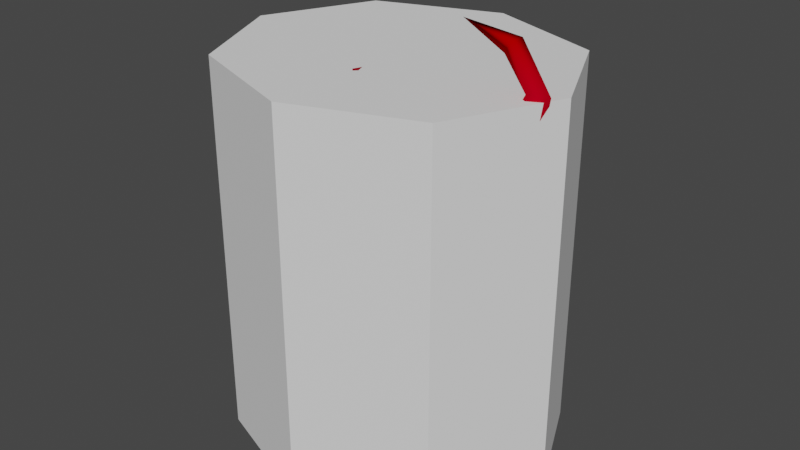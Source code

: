 # Source: ArmosKnight.blend  (saved by Blender 2.81.16; exported with 4.5.12 LTS)
import bpy
from mathutils import Matrix  # noqa: F401  (used for matrix-valued properties, if any)

bpy.ops.wm.read_factory_settings(use_empty=True)
scene = bpy.context.scene
scene.name = 'Scene'

# ---- collections
col_armosknight = bpy.data.collections.new('ArmosKnight'); scene.collection.children.link(col_armosknight)

# ---- images (referenced by path relative to the original .blend; pixels are not part of the script)
import os
ASSET_DIR = os.environ.get("B2B_ASSET_DIR", "")  # directory of the original .blend (textures are referenced by path, not embedded)
HERE = os.path.dirname(os.path.abspath(__file__))  # packed textures are extracted next to this script under _unpacked/

def load_image(name, relpath, width, height, colorspace="sRGB"):
    """Load a texture the original file referenced (path relative to the .blend, or extracted next to this script)."""
    p = next((c for c in (os.path.join(HERE, relpath), os.path.join(ASSET_DIR, relpath)) if relpath and os.path.exists(c)), "")
    if p:
        img = bpy.data.images.load(p, check_existing=True)
        img.name = name
    else:  # same state as the original file: an image datablock whose file is absent (Cycles renders it pink)
        img = bpy.data.images.new(name, width, height)
        img.source = "FILE"
        img.filepath = "//" + (relpath or name)
    img.colorspace_settings.name = colorspace
    return img
img_body_png = load_image('body.png', 'body.png', 1024, 1024, 'sRGB')
img_piece_png = load_image('piece.png', 'piece.png', 1024, 1024, 'sRGB')
img_eye_png = load_image('eye.png', 'eye.png', 1024, 1024, 'sRGB')
img_rust_png = load_image('rust.png', 'rust.png', 1024, 1024, 'sRGB')

# ---- materials (node trees are filled in below, after node groups)
mat_body = bpy.data.materials.new('Body')
mat_body.use_backface_culling = True
mat_spikes = bpy.data.materials.new('Spikes')
mat_spikes.use_backface_culling = True
mat_eye = bpy.data.materials.new('Eye')
mat_eye.surface_render_method = 'BLENDED'
mat_eye.blend_method = 'BLEND'
mat_eye.use_backface_culling = True
mat_rust = bpy.data.materials.new('Rust')
mat_rust.use_backface_culling = True

# ---- node groups
ng_vertexcolor = bpy.data.node_groups.new('VertexColor', 'ShaderNodeTree')
_s = ng_vertexcolor.interface.new_socket(name='Shader', in_out='OUTPUT', socket_type='NodeSocketShader')
_s = ng_vertexcolor.interface.new_socket(name='Base Color', in_out='INPUT', socket_type='NodeSocketColor')
_s.default_value = (0.8, 0.8, 0.8, 1.0)
_s = ng_vertexcolor.interface.new_socket(name='Value', in_out='INPUT', socket_type='NodeSocketFloat')
_s.default_value = 0.5
_s.min_value = -1e+04
_s.max_value = 1e+04
_s = ng_vertexcolor.interface.new_socket(name='Color1', in_out='INPUT', socket_type='NodeSocketColor')
_s.default_value = (0.5, 0.5, 0.5, 1.0)
_N = ng_vertexcolor.nodes; _L = ng_vertexcolor.links
n0 = _N.new('ShaderNodeBsdfPrincipled'); n0.name = 'Principled BSDF'; n0.location = (-895, -10)
n0.distribution = 'GGX'
n0.subsurface_method = 'BURLEY'
n0.inputs[3].default_value = 1.45
n0.inputs[27].default_value = (0.0, 0.0, 0.0, 1.0)
n0.inputs[28].default_value = 1.0
n1 = _N.new('ShaderNodeMixShader'); n1.name = 'Mix Shader'; n1.location = (695, -10)
n2 = _N.new('ShaderNodeBsdfTransparent'); n2.name = 'Transparent BSDF'; n2.location = (455, 30)
n3 = _N.new('ShaderNodeMath'); n3.name = 'Math'; n3.location = (195, -30)
n3.operation = 'MULTIPLY'
n4 = _N.new('ShaderNodeBsdfDiffuse'); n4.name = 'Diffuse BSDF'; n4.location = (455, -90)
n5 = _N.new('ShaderNodeMix'); n5.name = 'Mix'; n5.location = (195, 150)
n5.data_type = 'RGBA'
n5.blend_type = 'MULTIPLY'
n5.inputs[0].default_value = 1.0
n6 = _N.new('ShaderNodeVertexColor'); n6.name = 'Vertex Color'; n6.location = (-65, -150)
n6.layer_name = 'Col'
n7 = _N.new('NodeGroupInput'); n7.name = 'Group Input'; n7.location = (-1095, 0)
n8 = _N.new('NodeGroupOutput'); n8.name = 'Group Output'; n8.location = (1085, 0)
_L.new(n7.outputs[0], n0.inputs[0])
_L.new(n7.outputs[1], n3.inputs[1])
_L.new(n7.outputs[2], n5.inputs[6])
_L.new(n2.outputs[0], n1.inputs[1])
_L.new(n4.outputs[0], n1.inputs[2])
_L.new(n3.outputs[0], n1.inputs[0])
_L.new(n5.outputs[2], n4.inputs[0])
_L.new(n6.outputs[0], n5.inputs[7])
_L.new(n6.outputs[1], n3.inputs[0])
_L.new(n1.outputs[0], n8.inputs[0])
n8.is_active_output = True

# ---- material node trees
mat_body.use_nodes = True; mat_body.node_tree.nodes.clear()
_N = mat_body.node_tree.nodes; _L = mat_body.node_tree.links
n0 = _N.new('NodeFrame'); n0.name = 'TFrame'; n0.location = (1236, 547)
n0.label = 'Texture'
n0.width = 300
n1 = _N.new('NodeFrame'); n1.name = 'MFrame'; n1.location = (1650, 563)
n1.label = 'Material'
n1.width = 200
n2 = _N.new('ShaderNodeOutputMaterial'); n2.name = 'Material Output'; n2.location = (1886, 557)
n2.target = 'CYCLES'
n3 = _N.new('ShaderNodeTexImage'); n3.name = 'Image Texture'; n3.location = (30, -30)
n3.image = img_body_png
n4 = _N.new('ShaderNodeGroup'); n4.name = 'VCGroup'; n4.location = (30, -30)
n4.label = 'VC'
n4.node_tree = ng_vertexcolor
n5 = _N.new('ShaderNodeOutputMaterial'); n5.name = 'Material Output.001'; n5.location = (0, 0)
n5.target = 'EEVEE'
n6 = _N.new('ShaderNodeMixShader'); n6.name = 'Mix Shader'; n6.location = (0, 0)
n6.label = 'Disable Shadow'
n6.hide = True
n7 = _N.new('ShaderNodeLightPath'); n7.name = 'Light Path'; n7.location = (0, 0)
n7.hide = True
n8 = _N.new('ShaderNodeBsdfTransparent'); n8.name = 'Transparent BSDF'; n8.location = (0, 0)
n8.hide = True
n3.parent = n0
n4.parent = n1
_L.new(n3.outputs[0], n4.inputs[2])
_L.new(n3.outputs[1], n4.inputs[1])
_L.new(n4.outputs[0], n2.inputs[0])
_L.new(n3.outputs[0], n4.inputs[0])
_L.new(n4.outputs[0], n6.inputs[1])
_L.new(n6.outputs[0], n5.inputs[0])
_L.new(n7.outputs[1], n6.inputs[0])
_L.new(n8.outputs[0], n6.inputs[2])
n2.is_active_output = True
mat_spikes.use_nodes = True; mat_spikes.node_tree.nodes.clear()
_N = mat_spikes.node_tree.nodes; _L = mat_spikes.node_tree.links
n0 = _N.new('NodeFrame'); n0.name = 'TFrame'; n0.location = (1236, 547)
n0.label = 'Texture'
n0.width = 300
n1 = _N.new('NodeFrame'); n1.name = 'MFrame'; n1.location = (1650, 563)
n1.label = 'Material'
n1.width = 200
n2 = _N.new('ShaderNodeOutputMaterial'); n2.name = 'Material Output'; n2.location = (1886, 557)
n2.target = 'CYCLES'
n3 = _N.new('ShaderNodeTexImage'); n3.name = 'Image Texture'; n3.location = (30, -30)
n3.image = img_piece_png
n4 = _N.new('ShaderNodeGroup'); n4.name = 'VCGroup'; n4.location = (30, -30)
n4.label = 'VC'
n4.node_tree = ng_vertexcolor
n5 = _N.new('ShaderNodeOutputMaterial'); n5.name = 'Material Output.001'; n5.location = (0, 0)
n5.target = 'EEVEE'
n6 = _N.new('ShaderNodeMixShader'); n6.name = 'Mix Shader'; n6.location = (0, 0)
n6.label = 'Disable Shadow'
n6.hide = True
n7 = _N.new('ShaderNodeLightPath'); n7.name = 'Light Path'; n7.location = (0, 0)
n7.hide = True
n8 = _N.new('ShaderNodeBsdfTransparent'); n8.name = 'Transparent BSDF'; n8.location = (0, 0)
n8.hide = True
n3.parent = n0
n4.parent = n1
_L.new(n3.outputs[0], n4.inputs[2])
_L.new(n3.outputs[1], n4.inputs[1])
_L.new(n4.outputs[0], n2.inputs[0])
_L.new(n3.outputs[0], n4.inputs[0])
_L.new(n4.outputs[0], n6.inputs[1])
_L.new(n6.outputs[0], n5.inputs[0])
_L.new(n7.outputs[1], n6.inputs[0])
_L.new(n8.outputs[0], n6.inputs[2])
n2.is_active_output = True
mat_eye.use_nodes = True; mat_eye.node_tree.nodes.clear()
_N = mat_eye.node_tree.nodes; _L = mat_eye.node_tree.links
n0 = _N.new('NodeFrame'); n0.name = 'TFrame'; n0.location = (1236, 547)
n0.label = 'Texture'
n0.width = 300
n1 = _N.new('NodeFrame'); n1.name = 'MFrame'; n1.location = (1650, 563)
n1.label = 'Material'
n1.width = 200
n2 = _N.new('ShaderNodeOutputMaterial'); n2.name = 'Material Output'; n2.location = (1886, 557)
n2.target = 'CYCLES'
n3 = _N.new('ShaderNodeGroup'); n3.name = 'VCGroup'; n3.location = (30, -30)
n3.label = 'VC'
n3.node_tree = ng_vertexcolor
n4 = _N.new('ShaderNodeTexImage'); n4.name = 'Image Texture'; n4.location = (30, -30)
n4.image = img_eye_png
n4.extension = 'CLIP'
n5 = _N.new('ShaderNodeOutputMaterial'); n5.name = 'Material Output.001'; n5.location = (0, 0)
n5.target = 'EEVEE'
n6 = _N.new('ShaderNodeMixShader'); n6.name = 'Mix Shader'; n6.location = (0, 0)
n6.label = 'Disable Shadow'
n6.hide = True
n7 = _N.new('ShaderNodeLightPath'); n7.name = 'Light Path'; n7.location = (0, 0)
n7.hide = True
n8 = _N.new('ShaderNodeBsdfTransparent'); n8.name = 'Transparent BSDF'; n8.location = (0, 0)
n8.hide = True
n3.parent = n1
n4.parent = n0
_L.new(n4.outputs[0], n3.inputs[2])
_L.new(n4.outputs[1], n3.inputs[1])
_L.new(n3.outputs[0], n2.inputs[0])
_L.new(n4.outputs[0], n3.inputs[0])
_L.new(n3.outputs[0], n6.inputs[1])
_L.new(n6.outputs[0], n5.inputs[0])
_L.new(n7.outputs[1], n6.inputs[0])
_L.new(n8.outputs[0], n6.inputs[2])
n2.is_active_output = True
mat_rust.use_nodes = True; mat_rust.node_tree.nodes.clear()
_N = mat_rust.node_tree.nodes; _L = mat_rust.node_tree.links
n0 = _N.new('NodeFrame'); n0.name = 'TFrame'; n0.location = (1236, 547)
n0.label = 'Texture'
n0.width = 300
n1 = _N.new('NodeFrame'); n1.name = 'MFrame'; n1.location = (1650, 563)
n1.label = 'Material'
n1.width = 200
n2 = _N.new('ShaderNodeOutputMaterial'); n2.name = 'Material Output'; n2.location = (1886, 557)
n2.target = 'CYCLES'
n3 = _N.new('ShaderNodeTexImage'); n3.name = 'Image Texture'; n3.location = (30, -30)
n3.image = img_rust_png
n4 = _N.new('ShaderNodeGroup'); n4.name = 'VCGroup'; n4.location = (30, -30)
n4.label = 'VC'
n4.node_tree = ng_vertexcolor
n5 = _N.new('ShaderNodeOutputMaterial'); n5.name = 'Material Output.001'; n5.location = (0, 0)
n5.target = 'EEVEE'
n6 = _N.new('ShaderNodeMixShader'); n6.name = 'Mix Shader'; n6.location = (0, 0)
n6.label = 'Disable Shadow'
n6.hide = True
n7 = _N.new('ShaderNodeLightPath'); n7.name = 'Light Path'; n7.location = (0, 0)
n7.hide = True
n8 = _N.new('ShaderNodeBsdfTransparent'); n8.name = 'Transparent BSDF'; n8.location = (0, 0)
n8.hide = True
n3.parent = n0
n4.parent = n1
_L.new(n3.outputs[0], n4.inputs[2])
_L.new(n3.outputs[1], n4.inputs[1])
_L.new(n4.outputs[0], n2.inputs[0])
_L.new(n3.outputs[0], n4.inputs[0])
_L.new(n4.outputs[0], n6.inputs[1])
_L.new(n6.outputs[0], n5.inputs[0])
_L.new(n7.outputs[1], n6.inputs[0])
_L.new(n8.outputs[0], n6.inputs[2])
n2.is_active_output = True

# ---- world
world_world = bpy.data.worlds.new('World'); scene.world = world_world
world_world.use_nodes = True; world_world.node_tree.nodes.clear()
_N = world_world.node_tree.nodes; _L = world_world.node_tree.links
n0 = _N.new('ShaderNodeOutputWorld'); n0.name = 'World Output'; n0.location = (300, 300)
n1 = _N.new('ShaderNodeBackground'); n1.name = 'Background'; n1.location = (10, 300)
n1.inputs[0].default_value = (0.05088, 0.05088, 0.05088, 1.0)
_L.new(n1.outputs[0], n0.inputs[0])
n0.is_active_output = True
world_world.color = (0.05088, 0.05088, 0.05088)
world_world.use_sun_shadow = False
world_world.sun_shadow_jitter_overblur = 0.0

# ---- meshes
me_circle = bpy.data.meshes.new('Circle')
me_circle.from_pydata([(0.0, -50.37, 0.0), (50.33, -13.8, 0.0), (31.11, 45.37, 0.0), (0.0, -56.26, 12.89), (55.94, -15.62, 12.89), (34.57, 50.14, 12.89), (0.0, -36.65, 25.56), (37.29, -9.561, 25.56), (23.04, 34.27, 25.56), (0.0, -36.65, 42.09), (37.29, -9.561, 42.09), (23.04, 34.27, 42.09), (0.0, -55.33, 53.59), (55.05, -15.33, 53.59), (34.02, 39.24, 54.46), (52.64, -14.55, 86.77), (31.12, 41.28, 90.32), (0.0, 45.37, 0.0), (0.0, 50.14, 12.89), (0.0, 34.27, 25.56), (0.0, 34.27, 42.09), (0.0, 53.45, 93.79), (65.39, -14.55, 144.9), (45.29, 33.18, 186.0), (47.14, -57.1, 166.5), (0.0, 45.17, 189.4), (65.39, -14.55, 188.3), (45.29, 26.16, 135.0), (47.49, -4.71, 213.9), (39.86, -25.28, 218.0), (48.52, -48.41, 207.2), (48.52, -59.64, 195.8), (46.82, -61.51, 132.4), (58.26, -40.81, 191.6), (53.41, -34.17, 175.6), (16.16, -25.15, 90.83), (33.01, -56.74, 89.07), (39.91, -59.13, 110.7), (-50.33, -13.8, 0.0), (-31.11, 45.37, 0.0), (-55.94, -15.62, 12.89), (-34.57, 50.14, 12.89), (-37.29, -9.561, 25.56), (-23.04, 34.27, 25.56), (-37.29, -9.561, 42.09), (-23.04, 34.27, 42.09), (-55.05, -15.33, 53.59), (-34.02, 39.24, 54.46), (0.0, -53.16, 88.03), (-52.64, -14.55, 86.77), (-31.12, 41.28, 90.32), (0.0, 49.38, 53.59), (-65.39, -14.55, 144.9), (-45.29, 33.18, 186.0), (-47.14, -57.1, 166.5), (-65.39, -14.55, 188.3), (0.0, 45.48, 137.2), (-45.29, 26.16, 135.0), (-47.49, -4.71, 213.9), (0.0, 5.778, 226.6), (-39.86, -25.28, 218.0), (0.0, -35.07, 231.5), (-48.52, -48.41, 207.2), (0.0, -61.72, 218.4), (-48.52, -59.64, 195.8), (0.0, -74.49, 206.6), (-46.82, -61.51, 132.4), (0.0, -74.73, 166.7), (-58.26, -40.81, 191.6), (-53.41, -34.17, 175.6), (-16.16, -25.15, 90.83), (0.0, -24.73, 90.52), (0.0, -15.34, 104.6), (0.0, -61.54, 134.5), (-33.01, -56.74, 89.07), (-39.91, -59.13, 110.7), (-23.81, 28.69, 29.21), (-52.59, 74.63, 33.83), (-23.81, 28.69, 38.44), (-16.87, 33.87, 38.44), (-16.87, 33.87, 29.21), (31.54, -12.32, 29.21), (31.54, -12.32, 38.44), (34.52, -4.192, 38.44), (34.52, -4.192, 29.21), (-4.329, -30.28, 29.21), (-4.329, -30.28, 38.44), (4.329, -30.28, 38.44), (0.0, -84.01, 33.83), (4.329, -30.28, 29.21), (-34.52, -4.192, 29.21), (-34.52, -4.192, 38.44), (-31.54, -12.32, 38.44), (-83.75, -26.68, 33.83), (-31.54, -12.32, 29.21), (23.81, 28.69, 29.21), (23.81, 28.69, 38.44), (16.87, 33.87, 38.44), (52.59, 74.63, 33.83), (16.87, 33.87, 29.21), (56.99, -15.05, 30.84), (57.03, -14.67, 34.26), (56.45, -17.83, 36.66), (55.86, -19.12, 33.02), (-10.55, -75.84, 201.1), (-14.67, -77.14, 187.1), (-10.55, -76.2, 173.0), (-32.7, -66.53, 215.7), (-48.54, -66.53, 187.2), (-31.89, -66.53, 156.5), (0.0, -76.96, 201.1), (0.0, -78.73, 187.1), (0.0, -77.33, 173.0), (9.537e-07, -66.53, 225.5), (10.55, -75.84, 201.1), (14.67, -77.14, 187.1), (10.55, -76.2, 173.0), (9.537e-07, -66.53, 142.9), (32.7, -66.53, 215.7), (48.54, -66.53, 187.2), (31.89, -66.53, 156.5), (-54.35, -28.01, 172.2), (-89.73, -21.1, 200.4), (-54.35, 4.216, 172.2), (-89.73, -2.685, 200.4), (-44.34, -28.01, 202.9), (-75.08, -11.89, 211.6), (-44.34, 4.216, 202.9), (-98.08, -11.89, 226.6), (-89.75, -16.07, 227.1), (-89.75, -7.721, 227.1), (54.35, -28.01, 172.2), (89.73, -21.1, 200.4), (54.35, 4.216, 172.2), (89.73, -2.685, 200.4), (44.34, -28.01, 202.9), (75.08, -11.89, 211.6), (44.34, 4.216, 202.9), (99.81, -11.89, 233.2), (89.17, -17.23, 233.9), (89.17, -6.562, 233.9), (79.32, -16.97, 256.8), (79.32, -6.819, 256.8), (72.98, -11.89, 248.9), (48.64, -11.89, 261.7), (33.01, -56.74, 89.07), (20.04, -68.04, 93.97), (39.91, -59.13, 110.7), (31.65, -70.93, 110.9), (32.96, -69.97, 128.0), (46.82, -61.51, 132.4), (0.0, -53.16, 88.03), (0.0, -61.54, 134.5), (-33.01, -56.74, 89.07), (0.0, -65.3, 93.31), (0.0, -70.25, 111.4), (-20.04, -68.04, 93.97), (-39.91, -59.13, 110.7), (-31.65, -70.93, 110.9), (0.0, -69.99, 129.4), (-32.96, -69.97, 128.0), (-46.82, -61.51, 132.4)], [], [(2, 1, 17), (0, 4, 3), (2, 4, 1), (8, 18, 19), (7, 3, 4), (12, 10, 13), (10, 8, 11), (9, 7, 10), (16, 51, 21), (51, 11, 20), (14, 10, 11), (0, 17, 1), (15, 14, 16), (48, 12, 36), (36, 13, 15), (11, 19, 20), (4, 8, 7), (15, 32, 37), (27, 26, 22), (56, 23, 27), (15, 27, 22), (16, 56, 27), (12, 9, 10), (10, 7, 8), (9, 6, 7), (16, 14, 51), (51, 14, 11), (14, 13, 10), (15, 13, 14), (36, 12, 13), (11, 8, 19), (32, 34, 24), (23, 59, 28), (23, 28, 26), (59, 29, 28), (29, 63, 30), (63, 31, 30), (31, 67, 24), (24, 33, 31), (24, 34, 33), (29, 30, 28), (30, 33, 28), (34, 22, 26), (24, 73, 32), (31, 33, 30), (33, 26, 28), (33, 34, 26), (48, 35, 71), (71, 35, 72), (37, 35, 36), (35, 32, 72), (15, 22, 32), (27, 23, 26), (56, 25, 23), (15, 16, 27), (16, 21, 56), (32, 22, 34), (23, 25, 59), (59, 61, 29), (29, 61, 63), (63, 65, 31), (31, 65, 67), (24, 67, 73), (48, 36, 35), (72, 32, 73), (18, 2, 17), (37, 36, 15), (0, 1, 4), (2, 5, 4), (8, 5, 18), (7, 6, 3), (4, 5, 8), (37, 32, 35), (18, 5, 2), (39, 17, 38), (0, 3, 40), (39, 38, 40), (43, 19, 18), (42, 40, 3), (12, 46, 44), (44, 45, 43), (9, 44, 42), (50, 21, 51), (51, 20, 45), (47, 45, 44), (0, 38, 17), (49, 50, 47), (48, 74, 12), (74, 49, 46), (45, 20, 19), (40, 42, 43), (49, 75, 66), (57, 52, 55), (56, 57, 53), (49, 52, 57), (50, 57, 56), (12, 44, 9), (44, 43, 42), (9, 42, 6), (50, 51, 47), (51, 45, 47), (47, 44, 46), (49, 47, 46), (74, 46, 12), (45, 19, 43), (66, 54, 69), (53, 58, 59), (53, 55, 58), (59, 58, 60), (60, 62, 63), (63, 62, 64), (64, 54, 67), (54, 64, 68), (54, 68, 69), (60, 58, 62), (62, 58, 68), (69, 55, 52), (54, 66, 73), (64, 62, 68), (68, 58, 55), (68, 55, 69), (48, 71, 70), (71, 72, 70), (75, 74, 70), (70, 72, 66), (49, 66, 52), (57, 55, 53), (56, 53, 25), (49, 57, 50), (50, 56, 21), (66, 69, 52), (53, 59, 25), (59, 60, 61), (60, 63, 61), (63, 64, 65), (64, 67, 65), (54, 73, 67), (48, 70, 74), (72, 73, 66), (18, 17, 39), (75, 49, 74), (0, 40, 38), (39, 40, 41), (43, 18, 41), (42, 3, 6), (40, 43, 41), (75, 70, 66), (18, 39, 41), (77, 78, 79), (77, 79, 80), (77, 80, 76), (77, 76, 78), (101, 102, 103, 100), (88, 86, 85), (88, 89, 87), (88, 85, 89), (88, 87, 86), (93, 91, 90), (93, 94, 92), (93, 90, 94), (93, 92, 91), (98, 96, 95), (98, 99, 97), (98, 95, 99), (98, 97, 96), (101, 100, 84, 83), (102, 101, 83, 82), (100, 103, 81, 84), (103, 102, 82, 81), (112, 111, 105, 106), (110, 113, 104), (117, 112, 106), (111, 110, 104, 105), (105, 104, 107, 108), (106, 105, 108, 109), (104, 113, 107), (117, 106, 109), (112, 116, 115, 111), (110, 114, 113), (117, 116, 112), (111, 115, 114, 110), (115, 119, 118, 114), (116, 120, 119, 115), (114, 118, 113), (117, 120, 116), (122, 123, 121), (123, 126, 127), (127, 126, 125), (126, 121, 125), (126, 130, 129), (124, 122, 128), (122, 129, 128), (124, 130, 126), (128, 129, 130), (122, 124, 123), (123, 124, 126), (126, 122, 121), (122, 126, 129), (124, 128, 130), (132, 131, 133), (133, 137, 136), (137, 135, 136), (136, 135, 131), (136, 139, 140), (139, 138, 141), (134, 138, 132), (132, 138, 139), (134, 136, 140), (143, 144, 142), (140, 143, 142), (139, 143, 140), (138, 142, 141), (142, 144, 141), (141, 144, 143), (132, 133, 134), (133, 136, 134), (136, 131, 132), (139, 141, 143), (132, 139, 136), (134, 140, 138), (140, 142, 138), (149, 147, 150), (152, 149, 150), (155, 146, 148), (148, 145, 147), (159, 148, 149), (154, 151, 146), (151, 145, 146), (149, 148, 147), (152, 159, 149), (155, 154, 146), (148, 146, 145), (159, 155, 148), (151, 147, 145), (147, 152, 150), (151, 152, 147), (160, 161, 157), (152, 161, 160), (155, 158, 156), (158, 157, 153), (159, 160, 158), (154, 156, 151), (151, 156, 153), (160, 157, 158), (152, 160, 159), (155, 156, 154), (158, 153, 156), (159, 158, 155), (151, 153, 157), (157, 161, 152), (151, 157, 152)])
me_circle.polygons.foreach_set('use_smooth', [1, 1, 1, 1, 1, 1, 1, 1, 1, 1, 1, 1, 1, 1, 1, 1, 1, 1, 1, 1, 1, 1, 1, 1, 1, 1, 1, 1, 1, 1, 1, 1, 1, 1, 1, 1, 1, 1, 1, 1, 1, 1, 1, 1, 1, 1, 1, 1, 1, 1, 1, 1, 1, 1, 1, 1, 1, 1, 1, 1, 1, 1, 1, 1, 1, 1, 1, 1, 1, 1, 1, 1, 1, 1, 1, 1, 1, 1, 1, 1, 1, 1, 1, 1, 1, 1, 1, 1, 1, 1, 1, 1, 1, 1, 1, 1, 1, 1, 1, 1, 1, 1, 1, 1, 1, 1, 1, 1, 1, 1, 1, 1, 1, 1, 1, 1, 1, 1, 1, 1, 1, 1, 1, 1, 1, 1, 1, 1, 1, 1, 1, 1, 1, 1, 1, 1, 1, 1, 1, 1, 1, 1, 1, 1, 1, 1, 1, 1, 1, 1, 1, 1, 1, 1, 1, 1, 1, 1, 1, 1, 1, 1, 1, 1, 1, 1, 1, 1, 1, 0, 0, 0, 0, 0, 0, 0, 0, 0, 0, 0, 0, 0, 0, 0, 0, 1, 1, 1, 1, 1, 1, 1, 1, 1, 1, 1, 1, 1, 1, 1, 1, 1, 1, 1, 1, 1, 1, 1, 1, 1, 1, 1, 1, 1, 1, 1, 1, 1, 1, 1, 1, 1, 1, 1, 1, 1, 1, 1, 1, 1, 1, 1, 1, 1, 1, 1, 1, 1, 1, 1, 1, 1, 1, 1, 1, 1, 1, 1, 1, 1, 1])
me_circle.polygons.foreach_set('material_index', [0, 0, 0, 0, 0, 0, 0, 0, 0, 0, 0, 0, 0, 0, 0, 0, 0, 0, 0, 0, 0, 0, 0, 0, 0, 0, 0, 0, 0, 0, 0, 0, 0, 0, 0, 0, 0, 0, 0, 0, 0, 0, 0, 0, 0, 0, 0, 0, 0, 0, 0, 0, 0, 0, 0, 0, 0, 0, 0, 0, 0, 0, 0, 0, 0, 0, 0, 0, 0, 0, 0, 0, 0, 0, 0, 0, 0, 0, 0, 0, 0, 0, 0, 0, 0, 0, 0, 0, 0, 0, 0, 0, 0, 0, 0, 0, 0, 0, 0, 0, 0, 0, 0, 0, 0, 0, 0, 0, 0, 0, 0, 0, 0, 0, 0, 0, 0, 0, 0, 0, 0, 0, 0, 0, 0, 0, 0, 0, 0, 0, 0, 0, 0, 0, 0, 0, 0, 0, 0, 0, 0, 0, 0, 0, 0, 0, 0, 0, 1, 1, 1, 1, 1, 1, 1, 1, 1, 1, 1, 1, 1, 1, 1, 1, 1, 1, 1, 1, 1, 2, 2, 2, 2, 2, 2, 2, 2, 2, 2, 2, 2, 2, 2, 2, 2, 1, 1, 1, 1, 1, 1, 1, 1, 1, 1, 1, 1, 1, 1, 1, 1, 1, 1, 1, 1, 1, 1, 1, 1, 1, 1, 1, 1, 1, 1, 1, 1, 1, 1, 1, 1, 3, 3, 3, 3, 3, 3, 3, 3, 3, 3, 3, 3, 3, 3, 3, 3, 3, 3, 3, 3, 3, 3, 3, 3, 3, 3, 3, 3, 3, 3])
_uv = me_circle.uv_layers.new(name='UVMap')
_uv.uv.foreach_set('vector', [0.5485, 0.7133, 0.5157, 0.4587, 0.908, 0.8641, 1.998, 0.05925, 0.8273, -0.1239, 1.998, -0.1239, -0.3375, 0.05925, 0.8273, -0.1239, 0.8273, 0.05925, -0.3375, -0.3364, -1.054, -0.1239, -1.054, -0.3364, 0.8273, -0.3364, 1.998, -0.1239, 0.8273, -0.1239, 2.221, -0.3702, 2.16, 0.09471, 1.867, 0.07499, 0.1539, 0.991, 1.201, 0.8252, 1.201, 0.991, -0.494, 0.991, 0.1539, 0.8252, 0.1539, 0.991, 1.558, 0.5106, 2.187, 0.8914, 1.617, 0.9896, 2.187, 0.8914, 2.222, 0.4342, 2.429, 0.8059, 1.983, 0.4333, 2.16, 0.09471, 2.222, 0.4342, 0.908, 0.07944, 0.908, 0.8641, 0.5157, 0.4587, 1.437, 0.09608, 1.983, 0.4333, 1.558, 0.5106, 1.727, -0.5205, 2.221, -0.3702, 1.377, -0.283, 1.377, -0.283, 1.867, 0.07499, 1.437, 0.09608, 1.201, 0.991, 1.698, 0.8252, 1.698, 0.991, 0.8273, -0.1239, -0.3375, -0.3364, 0.8273, -0.3364, 1.437, 0.09608, 0.6672, -0.2063, 1.022, -0.2446, 0.856, 0.406, 0.1692, 0.2054, 0.6435, 0.1564, 0.8877, 1.009, 0.2137, 0.4704, 0.856, 0.406, 1.437, 0.09608, 0.856, 0.406, 0.6435, 0.1564, 1.558, 0.5106, 0.8877, 1.009, 0.856, 0.406, 2.221, -0.3702, 2.429, -0.236, 2.16, 0.09471, 0.1539, 0.991, 0.1539, 0.8252, 1.201, 0.8252, -0.494, 0.991, -0.494, 0.8252, 0.1539, 0.8252, 1.558, 0.5106, 1.983, 0.4333, 2.187, 0.8914, 2.187, 0.8914, 1.983, 0.4333, 2.222, 0.4342, 1.983, 0.4333, 1.867, 0.07499, 2.16, 0.09471, 1.437, 0.09608, 1.867, 0.07499, 1.983, 0.4333, 1.377, -0.283, 2.221, -0.3702, 1.867, 0.07499, 1.201, 0.991, 1.201, 0.8252, 1.698, 0.8252, 0.6672, -0.2063, 0.2285, 0.06589, 0.2188, -0.101, 0.2137, 0.4704, -0.641, 0.7186, -0.1205, 0.2957, 0.2137, 0.4704, -0.1205, 0.2957, 0.1692, 0.2054, -0.641, 0.7186, -0.273, 0.2028, -0.1205, 0.2957, -0.273, 0.2028, -0.9746, -0.04703, -0.1829, 0.06674, -0.9746, -0.04703, -0.1169, -0.01467, -0.1829, 0.06674, -0.1169, -0.01467, -0.2331, -0.3907, 0.2188, -0.101, 0.2188, -0.101, 0.02971, 0.07775, -0.1169, -0.01467, 0.2188, -0.101, 0.2285, 0.06589, 0.02971, 0.07775, -0.273, 0.2028, -0.1829, 0.06674, -0.1205, 0.2957, -0.1829, 0.06674, 0.02971, 0.07775, -0.1205, 0.2957, 0.2285, 0.06589, 0.6435, 0.1564, 0.1692, 0.2054, 0.2188, -0.101, 0.3461, -0.5265, 0.6672, -0.2063, -0.1169, -0.01467, 0.02971, 0.07775, -0.1829, 0.06674, 0.02971, 0.07775, 0.1692, 0.2054, -0.1205, 0.2957, 0.02971, 0.07775, 0.2285, 0.06589, 0.1692, 0.2054, -0.0189, 0.1004, 0.3243, 0.2072, 0.1688, 0.2728, 0.1688, 0.2728, 0.3243, 0.2072, 0.4489, 0.2661, 0.7072, 0.009887, 0.3243, 0.2072, 0.3956, -0.007582, 0.3243, 0.2072, 1.019, 0.02736, 0.4489, 0.2661, 1.437, 0.09608, 0.6435, 0.1564, 0.6672, -0.2063, 0.856, 0.406, 0.2137, 0.4704, 0.1692, 0.2054, 0.8877, 1.009, 0.01606, 0.9823, 0.2137, 0.4704, 1.437, 0.09608, 1.558, 0.5106, 0.856, 0.406, 1.558, 0.5106, 1.617, 0.9896, 0.8877, 1.009, 0.6672, -0.2063, 0.6435, 0.1564, 0.2285, 0.06589, 0.2137, 0.4704, 0.01606, 0.9823, -0.641, 0.7186, -0.641, 0.7186, -1.007, 0.1793, -0.273, 0.2028, -0.273, 0.2028, -1.007, 0.1793, -0.9746, -0.04703, -0.9746, -0.04703, -0.7006, -0.1493, -0.1169, -0.01467, -0.1169, -0.01467, -0.7006, -0.1493, -0.2331, -0.3907, 0.2188, -0.101, -0.2331, -0.3907, 0.3461, -0.5265, -0.0189, 0.1004, 0.3956, -0.007582, 0.3243, 0.2072, 0.4489, 0.2661, 1.019, 0.02736, 1.019, 0.3651, -1.054, -0.1239, -0.3375, 0.05925, -1.054, 0.05925, 1.022, -0.2446, 1.377, -0.283, 1.437, 0.09608, 1.998, 0.05925, 0.8273, 0.05925, 0.8273, -0.1239, -0.3375, 0.05925, -0.3375, -0.1239, 0.8273, -0.1239, -0.3375, -0.3364, -0.3375, -0.1239, -1.054, -0.1239, 0.8273, -0.3364, 1.998, -0.3364, 1.998, -0.1239, 0.8273, -0.1239, -0.3375, -0.1239, -0.3375, -0.3364, 0.7072, 0.009887, 1.019, 0.02736, 0.3243, 0.2072, -1.054, -0.1239, -0.3375, -0.1239, -0.3375, 0.05925, 0.5485, 0.7133, 0.908, 0.8641, 0.5157, 0.4587, 1.998, 0.05925, 1.998, -0.1239, 0.8273, -0.1239, -0.3375, 0.05925, 0.8273, 0.05925, 0.8273, -0.1239, -0.3375, -0.3364, -1.054, -0.3364, -1.054, -0.1239, 0.8273, -0.3364, 0.8273, -0.1239, 1.998, -0.1239, 2.221, -0.3702, 1.867, 0.07499, 2.16, 0.09471, 0.1539, 0.991, 1.201, 0.991, 1.201, 0.8252, -0.494, 0.991, 0.1539, 0.991, 0.1539, 0.8252, 1.558, 0.5106, 1.617, 0.9896, 2.187, 0.8914, 2.187, 0.8914, 2.429, 0.8059, 2.222, 0.4342, 1.983, 0.4333, 2.222, 0.4342, 2.16, 0.09471, 0.908, 0.07944, 0.5157, 0.4587, 0.908, 0.8641, 1.437, 0.09608, 1.558, 0.5106, 1.983, 0.4333, 1.727, -0.5205, 1.377, -0.283, 2.221, -0.3702, 1.377, -0.283, 1.437, 0.09608, 1.867, 0.07499, 1.201, 0.991, 1.698, 0.991, 1.698, 0.8252, 0.8273, -0.1239, 0.8273, -0.3364, -0.3375, -0.3364, 1.437, 0.09608, 1.022, -0.2446, 0.6672, -0.2063, 0.856, 0.406, 0.6435, 0.1564, 0.1692, 0.2054, 0.8877, 1.009, 0.856, 0.406, 0.2137, 0.4704, 1.437, 0.09608, 0.6435, 0.1564, 0.856, 0.406, 1.558, 0.5106, 0.856, 0.406, 0.8877, 1.009, 2.221, -0.3702, 2.16, 0.09471, 2.429, -0.236, 0.1539, 0.991, 1.201, 0.8252, 0.1539, 0.8252, -0.494, 0.991, 0.1539, 0.8252, -0.494, 0.8252, 1.558, 0.5106, 2.187, 0.8914, 1.983, 0.4333, 2.187, 0.8914, 2.222, 0.4342, 1.983, 0.4333, 1.983, 0.4333, 2.16, 0.09471, 1.867, 0.07499, 1.437, 0.09608, 1.983, 0.4333, 1.867, 0.07499, 1.377, -0.283, 1.867, 0.07499, 2.221, -0.3702, 1.201, 0.991, 1.698, 0.8252, 1.201, 0.8252, 0.6672, -0.2063, 0.2188, -0.101, 0.2285, 0.06589, 0.2137, 0.4704, -0.1205, 0.2957, -0.641, 0.7186, 0.2137, 0.4704, 0.1692, 0.2054, -0.1205, 0.2957, -0.641, 0.7186, -0.1205, 0.2957, -0.273, 0.2028, -0.273, 0.2028, -0.1829, 0.06674, -0.9746, -0.04703, -0.9746, -0.04703, -0.1829, 0.06674, -0.1169, -0.01467, -0.1169, -0.01467, 0.2188, -0.101, -0.2331, -0.3907, 0.2188, -0.101, -0.1169, -0.01467, 0.02971, 0.07775, 0.2188, -0.101, 0.02971, 0.07775, 0.2285, 0.06589, -0.273, 0.2028, -0.1205, 0.2957, -0.1829, 0.06674, -0.1829, 0.06674, -0.1205, 0.2957, 0.02971, 0.07775, 0.2285, 0.06589, 0.1692, 0.2054, 0.6435, 0.1564, 0.2188, -0.101, 0.6672, -0.2063, 0.3461, -0.5265, -0.1169, -0.01467, -0.1829, 0.06674, 0.02971, 0.07775, 0.02971, 0.07775, -0.1205, 0.2957, 0.1692, 0.2054, 0.02971, 0.07775, 0.1692, 0.2054, 0.2285, 0.06589, -0.0189, 0.1004, 0.1688, 0.2728, 0.3243, 0.2072, 0.1688, 0.2728, 0.4489, 0.2661, 0.3243, 0.2072, 0.7072, 0.009887, 0.3956, -0.007582, 0.3243, 0.2072, 0.3243, 0.2072, 0.4489, 0.2661, 1.019, 0.02736, 1.437, 0.09608, 0.6672, -0.2063, 0.6435, 0.1564, 0.856, 0.406, 0.1692, 0.2054, 0.2137, 0.4704, 0.8877, 1.009, 0.2137, 0.4704, 0.01606, 0.9823, 1.437, 0.09608, 0.856, 0.406, 1.558, 0.5106, 1.558, 0.5106, 0.8877, 1.009, 1.617, 0.9896, 0.6672, -0.2063, 0.2285, 0.06589, 0.6435, 0.1564, 0.2137, 0.4704, -0.641, 0.7186, 0.01606, 0.9823, -0.641, 0.7186, -0.273, 0.2028, -1.007, 0.1793, -0.273, 0.2028, -0.9746, -0.04703, -1.007, 0.1793, -0.9746, -0.04703, -0.1169, -0.01467, -0.7006, -0.1493, -0.1169, -0.01467, -0.2331, -0.3907, -0.7006, -0.1493, 0.2188, -0.101, 0.3461, -0.5265, -0.2331, -0.3907, -0.0189, 0.1004, 0.3243, 0.2072, 0.3956, -0.007582, 0.4489, 0.2661, 1.019, 0.3651, 1.019, 0.02736, -1.054, -0.1239, -1.054, 0.05925, -0.3375, 0.05925, 1.022, -0.2446, 1.437, 0.09608, 1.377, -0.283, 1.998, 0.05925, 0.8273, -0.1239, 0.8273, 0.05925, -0.3375, 0.05925, 0.8273, -0.1239, -0.3375, -0.1239, -0.3375, -0.3364, -1.054, -0.1239, -0.3375, -0.1239, 0.8273, -0.3364, 1.998, -0.1239, 1.998, -0.3364, 0.8273, -0.1239, -0.3375, -0.3364, -0.3375, -0.1239, 0.7072, 0.009887, 0.3243, 0.2072, 1.019, 0.02736, -1.054, -0.1239, -0.3375, 0.05925, -0.3375, -0.1239, 0.5, 0.2629, 1.026, 0.5128, -0.02557, 0.5128, 0.5, 0.2629, 1.026, 0.5128, -0.02557, 0.5128, 0.5, 0.2629, 1.026, 0.5128, -0.02557, 0.5128, 0.5, 0.2629, 1.026, 0.5128, -0.02557, 0.5128, 0.7628, 0.3878, 0.2372, 0.3878, 0.2372, 0.3878, 0.2372, 0.3878, 0.5, 0.2629, 1.026, 0.5128, -0.02557, 0.5128, 0.5, 0.2629, 1.026, 0.5128, -0.02557, 0.5128, 0.5, 0.2629, 1.026, 0.5128, -0.02557, 0.5128, 0.5, 0.2629, 1.026, 0.5128, -0.02557, 0.5128, 0.5, 0.2629, 1.026, 0.5128, -0.02557, 0.5128, 0.5, 0.2629, 1.026, 0.5128, -0.02557, 0.5128, 0.5, 0.2629, 1.026, 0.5128, -0.02557, 0.5128, 0.5, 0.2629, 1.026, 0.5128, -0.02557, 0.5128, 0.5, 0.2629, 1.026, 0.5128, -0.02557, 0.5128, 0.5, 0.2629, 1.026, 0.5128, -0.02557, 0.5128, 0.5, 0.2629, 1.026, 0.5128, -0.02557, 0.5128, 0.5, 0.2629, 1.026, 0.5128, -0.02557, 0.5128, 0.2372, 0.3878, 0.7628, 0.3878, 1.026, 0.5128, -0.02557, 0.5128, 0.2372, 0.3878, 0.7628, 0.3878, 1.026, 0.5128, -0.02557, 0.5128, 0.2372, 0.3878, 0.7628, 0.3878, 1.026, 0.5128, -0.02557, 0.5128, 0.2372, 0.3878, 0.7628, 0.3878, 1.026, 0.5128, -0.02557, 0.5128, 0.9492, 0.1901, 0.9492, 0.5069, 0.3704, 0.5049, 0.5548, 0.1886, 0.9492, 0.8197, 0.9492, 1.0, 0.5548, 0.8183, 0.9766, 0.0, 0.9492, 0.1901, 0.5548, 0.1886, 0.9492, 0.5069, 0.9492, 0.8197, 0.5548, 0.8183, 0.3704, 0.5049, 0.3704, 0.5049, 0.5548, 0.8183, 0.2929, 0.8536, 0.0, 0.5, 0.5548, 0.1886, 0.3704, 0.5049, 0.0, 0.5, 0.2929, 0.1464, 0.5548, 0.8183, 0.9492, 1.0, 0.2929, 0.8536, 0.9766, 0.0, 0.5548, 0.1886, 0.2929, 0.1464, 0.9492, 0.1901, 0.5548, 0.1886, 0.3704, 0.5049, 0.9492, 0.5069, 0.9492, 0.8197, 0.5548, 0.8183, 0.9492, 1.0, 0.9766, 0.0, 0.5548, 0.1886, 0.9492, 0.1901, 0.9492, 0.5069, 0.3704, 0.5049, 0.5548, 0.8183, 0.9492, 0.8197, 0.3704, 0.5049, 0.0, 0.5, 0.2929, 0.8536, 0.5548, 0.8183, 0.5548, 0.1886, 0.2929, 0.1464, 0.0, 0.5, 0.3704, 0.5049, 0.5548, 0.8183, 0.2929, 0.8536, 0.9492, 1.0, 0.9766, 0.0, 0.2929, 0.1464, 0.5548, 0.1886, 0.3334, 0.2555, 9e-05, -0.03315, 0.3334, -0.03315, 0.9999, -0.03315, 0.7043, 0.2555, 0.7942, -0.03315, 0.7942, -0.03315, 0.7043, 0.2555, 0.5678, -0.03315, 0.7043, 0.2555, 0.3334, -0.03315, 0.5678, -0.03315, 0.7043, 0.2555, 0.7043, 0.5235, 0.3334, 0.5235, 9e-05, 0.2555, 0.3334, 0.2555, 9e-05, 0.5235, 0.3334, 0.2555, 0.3334, 0.5235, 9e-05, 0.5235, 0.9999, 0.2555, 0.7043, 0.5235, 0.7043, 0.2555, 9e-05, 0.5235, 0.3334, 0.5235, 0.7043, 0.5235, 0.3334, 0.2555, 9e-05, 0.2555, 9e-05, -0.03315, 0.9999, -0.03315, 0.9999, 0.2555, 0.7043, 0.2555, 0.7043, 0.2555, 0.3334, 0.2555, 0.3334, -0.03315, 0.3334, 0.2555, 0.7043, 0.2555, 0.3334, 0.5235, 0.9999, 0.2555, 0.9999, 0.5235, 0.7043, 0.5235, 0.3334, 0.2555, 0.3334, -0.03315, 9e-05, -0.03315, 0.9999, -0.03315, 0.7942, -0.03315, 0.7043, 0.2555, 0.7942, -0.03315, 0.5678, -0.03315, 0.7043, 0.2555, 0.7043, 0.2555, 0.5678, -0.03315, 0.3334, -0.03315, 0.7043, 0.2555, 0.3334, 0.5235, 0.7043, 0.5235, 0.3334, 0.5235, 9e-05, 0.5235, 0.3334, 0.642, 9e-05, 0.2555, 9e-05, 0.5235, 0.3334, 0.2555, 0.3334, 0.2555, 9e-05, 0.5235, 0.3334, 0.5235, 0.9999, 0.2555, 0.7043, 0.2555, 0.7043, 0.5235, 0.7043, 0.642, 0.5069, 0.7193, 0.9999, 0.642, 0.7043, 0.5235, 0.7043, 0.642, 0.9999, 0.642, 0.3334, 0.5235, 0.7043, 0.642, 0.7043, 0.5235, 9e-05, 0.5235, 9e-05, 0.642, 0.3334, 0.642, 9e-05, 0.642, 0.5069, 0.7193, 0.3334, 0.642, 0.3334, 0.642, 0.5069, 0.7193, 0.7043, 0.642, 0.3334, 0.2555, 9e-05, -0.03315, 9e-05, 0.2555, 0.9999, -0.03315, 0.7043, 0.2555, 0.9999, 0.2555, 0.7043, 0.2555, 0.3334, -0.03315, 0.3334, 0.2555, 0.3334, 0.5235, 0.3334, 0.642, 0.7043, 0.642, 0.3334, 0.2555, 0.3334, 0.5235, 0.7043, 0.2555, 0.9999, 0.2555, 0.7043, 0.5235, 0.9999, 0.5235, 0.7043, 0.5235, 0.9999, 0.642, 0.9999, 0.5235, 0.5542, 0.8617, 1.006, 0.5632, 1.006, 1.0, 0.005859, 1.0, 0.5542, 0.8617, 1.006, 1.0, 0.005859, 0.5699, 0.3631, 0.3009, 0.5254, 0.5891, 0.5254, 0.5891, 1.006, 0.149, 1.006, 0.5632, 0.005859, 0.9112, 0.5254, 0.5891, 0.5542, 0.8617, 0.005859, 0.2156, 0.005859, -0.01922, 0.3631, 0.3009, 0.005859, -0.01922, 1.006, 0.149, 0.3631, 0.3009, 0.5542, 0.8617, 0.5254, 0.5891, 1.006, 0.5632, 0.005859, 1.0, 0.005859, 0.9112, 0.5542, 0.8617, 0.005859, 0.5699, 0.005859, 0.2156, 0.3631, 0.3009, 0.5254, 0.5891, 0.3631, 0.3009, 1.006, 0.149, 0.005859, 0.9112, 0.005859, 0.5699, 0.5254, 0.5891, 0.9908, 9.953e-05, 0.1454, 0.4956, 0.2887, 0.03331, 0.1454, 0.4956, 0.9908, 0.9999, 9.953e-05, 0.9573, 0.9908, 9.953e-05, 0.9908, 0.9999, 0.1454, 0.4956, 0.5542, 0.8617, 1.006, 1.0, 1.006, 0.5632, 0.005859, 1.0, 1.006, 1.0, 0.5542, 0.8617, 0.005859, 0.5699, 0.5254, 0.5891, 0.3631, 0.3009, 0.5254, 0.5891, 1.006, 0.5632, 1.006, 0.149, 0.005859, 0.9112, 0.5542, 0.8617, 0.5254, 0.5891, 0.005859, 0.2156, 0.3631, 0.3009, 0.005859, -0.01922, 0.005859, -0.01922, 0.3631, 0.3009, 1.006, 0.149, 0.5542, 0.8617, 1.006, 0.5632, 0.5254, 0.5891, 0.005859, 1.0, 0.5542, 0.8617, 0.005859, 0.9112, 0.005859, 0.5699, 0.3631, 0.3009, 0.005859, 0.2156, 0.5254, 0.5891, 1.006, 0.149, 0.3631, 0.3009, 0.005859, 0.9112, 0.5254, 0.5891, 0.005859, 0.5699, 0.9908, 9.953e-05, 0.2887, 0.03331, 0.1454, 0.4956, 0.1454, 0.4956, 9.953e-05, 0.9573, 0.9908, 0.9999, 0.9908, 9.953e-05, 0.1454, 0.4956, 0.9908, 0.9999])
_ca = me_circle.color_attributes.new('Col', 'BYTE_COLOR', 'CORNER')
_ca.data.foreach_set('color', [0.1413, 0.02843, 0.002732, 1.0, 0.1413, 0.02843, 0.002732, 1.0, 0.1413, 0.02843, 0.002732, 1.0, 0.1413, 0.02843, 0.002732, 1.0, 0.2918, 0.05781, 0.006995, 1.0, 0.2918, 0.05781, 0.006995, 1.0, 0.1413, 0.02843, 0.002732, 1.0, 0.2918, 0.05781, 0.006995, 1.0, 0.1413, 0.02843, 0.002732, 1.0, 0.2918, 0.05781, 0.006995, 1.0, 0.2918, 0.05781, 0.006995, 1.0, 0.2918, 0.05781, 0.006995, 1.0, 0.2918, 0.05781, 0.006995, 1.0, 0.2918, 0.05781, 0.006995, 1.0, 0.2918, 0.05781, 0.006995, 1.0, 0.1413, 0.02843, 0.002732, 1.0, 0.1413, 0.02843, 0.002732, 1.0, 0.1413, 0.02843, 0.002732, 1.0, 0.1413, 0.02843, 0.002732, 1.0, 0.2918, 0.05781, 0.006995, 1.0, 0.1413, 0.02843, 0.002732, 1.0, 0.1413, 0.02843, 0.002732, 1.0, 0.2918, 0.05781, 0.006995, 1.0, 0.1413, 0.02843, 0.002732, 1.0, 0.1413, 0.02843, 0.002732, 1.0, 0.2918, 0.05781, 0.006995, 1.0, 0.1413, 0.02843, 0.002732, 1.0, 0.2918, 0.05781, 0.006995, 1.0, 0.1413, 0.02843, 0.002732, 1.0, 0.1413, 0.02843, 0.002732, 1.0, 0.2918, 0.05781, 0.006995, 1.0, 0.1413, 0.02843, 0.002732, 1.0, 0.1413, 0.02843, 0.002732, 1.0, 0.1413, 0.02843, 0.002732, 1.0, 0.1413, 0.02843, 0.002732, 1.0, 0.1413, 0.02843, 0.002732, 1.0, 0.1413, 0.02843, 0.002732, 1.0, 0.2918, 0.05781, 0.006995, 1.0, 0.1413, 0.02843, 0.002732, 1.0, 0.3813, 0.07227, 0.008023, 1.0, 0.1413, 0.02843, 0.002732, 1.0, 0.3813, 0.07227, 0.008023, 1.0, 0.3813, 0.07227, 0.008023, 1.0, 0.1413, 0.02843, 0.002732, 1.0, 0.1413, 0.02843, 0.002732, 1.0, 0.1413, 0.02843, 0.002732, 1.0, 0.2918, 0.05781, 0.006995, 1.0, 0.1413, 0.02843, 0.002732, 1.0, 0.2918, 0.05781, 0.006995, 1.0, 0.2918, 0.05781, 0.006995, 1.0, 0.2918, 0.05781, 0.006995, 1.0, 0.1413, 0.02843, 0.002732, 1.0, 0.3813, 0.07227, 0.008023, 1.0, 0.3813, 0.07227, 0.008023, 1.0, 0.1413, 0.02843, 0.002732, 1.0, 0.2918, 0.05781, 0.006995, 1.0, 0.1413, 0.02843, 0.002732, 1.0, 0.3813, 0.07227, 0.008023, 1.0, 0.1413, 0.02843, 0.002732, 1.0, 0.1413, 0.02843, 0.002732, 1.0, 0.1413, 0.02843, 0.002732, 1.0, 0.1413, 0.02843, 0.002732, 1.0, 0.1413, 0.02843, 0.002732, 1.0, 0.1413, 0.02843, 0.002732, 1.0, 0.3813, 0.07227, 0.008023, 1.0, 0.1413, 0.02843, 0.002732, 1.0, 0.1413, 0.02843, 0.002732, 1.0, 0.1413, 0.02843, 0.002732, 1.0, 0.1413, 0.02843, 0.002732, 1.0, 0.1413, 0.02843, 0.002732, 1.0, 0.2918, 0.05781, 0.006995, 1.0, 0.2918, 0.05781, 0.006995, 1.0, 0.1413, 0.02843, 0.002732, 1.0, 0.2918, 0.05781, 0.006995, 1.0, 0.2918, 0.05781, 0.006995, 1.0, 0.1413, 0.02843, 0.002732, 1.0, 0.2918, 0.05781, 0.006995, 1.0, 0.2918, 0.05781, 0.006995, 1.0, 0.2918, 0.05781, 0.006995, 1.0, 0.2918, 0.05781, 0.006995, 1.0, 0.1413, 0.02843, 0.002732, 1.0, 0.2918, 0.05781, 0.006995, 1.0, 0.1413, 0.02843, 0.002732, 1.0, 0.1413, 0.02843, 0.002732, 1.0, 0.1413, 0.02843, 0.002732, 1.0, 0.1413, 0.02843, 0.002732, 1.0, 0.2918, 0.05781, 0.006995, 1.0, 0.3813, 0.07227, 0.008023, 1.0, 0.1413, 0.02843, 0.002732, 1.0, 0.1413, 0.02843, 0.002732, 1.0, 0.1413, 0.02843, 0.002732, 1.0, 0.2918, 0.05781, 0.006995, 1.0, 0.2918, 0.05781, 0.006995, 1.0, 0.3813, 0.07227, 0.008023, 1.0, 0.2918, 0.05781, 0.006995, 1.0, 0.2918, 0.05781, 0.006995, 1.0, 0.1413, 0.02843, 0.002732, 1.0, 0.1413, 0.02843, 0.002732, 1.0, 0.1413, 0.02843, 0.002732, 1.0, 0.1413, 0.02843, 0.002732, 1.0, 0.1413, 0.02843, 0.002732, 1.0, 0.2918, 0.05781, 0.006995, 1.0, 0.1413, 0.02843, 0.002732, 1.0, 0.1413, 0.02843, 0.002732, 1.0, 0.1413, 0.02843, 0.002732, 1.0, 0.1413, 0.02843, 0.002732, 1.0, 0.2918, 0.05781, 0.006995, 1.0, 0.2918, 0.05781, 0.006995, 1.0, 0.2918, 0.05781, 0.006995, 1.0, 0.2918, 0.05781, 0.006995, 1.0, 0.2918, 0.05781, 0.006995, 1.0, 0.2918, 0.05781, 0.006995, 1.0, 0.2918, 0.05781, 0.006995, 1.0, 0.2918, 0.05781, 0.006995, 1.0, 0.2918, 0.05781, 0.006995, 1.0, 0.2918, 0.05781, 0.006995, 1.0, 0.2918, 0.05781, 0.006995, 1.0, 0.2918, 0.05781, 0.006995, 1.0, 0.2918, 0.05781, 0.006995, 1.0, 0.2918, 0.05781, 0.006995, 1.0, 0.1413, 0.02843, 0.002732, 1.0, 0.2918, 0.05781, 0.006995, 1.0, 0.1413, 0.02843, 0.002732, 1.0, 0.2918, 0.05781, 0.006995, 1.0, 0.2918, 0.05781, 0.006995, 1.0, 0.1413, 0.02843, 0.002732, 1.0, 0.2918, 0.05781, 0.006995, 1.0, 0.1413, 0.02843, 0.002732, 1.0, 0.2918, 0.05781, 0.006995, 1.0, 0.2918, 0.05781, 0.006995, 1.0, 0.3813, 0.07227, 0.008023, 1.0, 0.3813, 0.07227, 0.008023, 1.0, 0.2918, 0.05781, 0.006995, 1.0, 0.2918, 0.05781, 0.006995, 1.0, 0.2918, 0.05781, 0.006995, 1.0, 0.2918, 0.05781, 0.006995, 1.0, 0.2918, 0.05781, 0.006995, 1.0, 0.1413, 0.02843, 0.002732, 1.0, 0.2918, 0.05781, 0.006995, 1.0, 0.2918, 0.05781, 0.006995, 1.0, 0.2918, 0.05781, 0.006995, 1.0, 0.3813, 0.07227, 0.008023, 1.0, 0.2086, 0.04092, 0.004391, 1.0, 0.2918, 0.1441, 0.002428, 1.0, 0.2918, 0.1441, 0.002428, 1.0, 0.2086, 0.04092, 0.004391, 1.0, 0.2918, 0.1441, 0.002428, 1.0, 0.3813, 0.07227, 0.008023, 1.0, 0.2086, 0.04092, 0.004391, 1.0, 0.3813, 0.07227, 0.008023, 1.0, 0.2086, 0.04092, 0.004391, 1.0, 0.3813, 0.07227, 0.008023, 1.0, 0.2918, 0.1441, 0.002428, 1.0, 0.1413, 0.02843, 0.002732, 1.0, 0.1413, 0.02843, 0.002732, 1.0, 0.3813, 0.07227, 0.008023, 1.0, 0.1413, 0.02843, 0.002732, 1.0, 0.1413, 0.02843, 0.002732, 1.0, 0.2918, 0.05781, 0.006995, 1.0, 0.3813, 0.07227, 0.008023, 1.0, 0.1413, 0.02843, 0.002732, 1.0, 0.1413, 0.02843, 0.002732, 1.0, 0.1413, 0.02843, 0.002732, 1.0, 0.1413, 0.02843, 0.002732, 1.0, 0.1413, 0.02843, 0.002732, 1.0, 0.1413, 0.02843, 0.002732, 1.0, 0.1413, 0.02843, 0.002732, 1.0, 0.3813, 0.07227, 0.008023, 1.0, 0.3813, 0.07227, 0.008023, 1.0, 0.1413, 0.02843, 0.002732, 1.0, 0.2918, 0.05781, 0.006995, 1.0, 0.1413, 0.02843, 0.002732, 1.0, 0.1413, 0.02843, 0.002732, 1.0, 0.1413, 0.02843, 0.002732, 1.0, 0.1413, 0.02843, 0.002732, 1.0, 0.2918, 0.05781, 0.006995, 1.0, 0.1413, 0.02843, 0.002732, 1.0, 0.1413, 0.02843, 0.002732, 1.0, 0.2918, 0.05781, 0.006995, 1.0, 0.2918, 0.05781, 0.006995, 1.0, 0.2918, 0.05781, 0.006995, 1.0, 0.2918, 0.05781, 0.006995, 1.0, 0.2918, 0.05781, 0.006995, 1.0, 0.2918, 0.05781, 0.006995, 1.0, 0.2918, 0.05781, 0.006995, 1.0, 0.2918, 0.05781, 0.006995, 1.0, 0.2918, 0.05781, 0.006995, 1.0, 0.2918, 0.05781, 0.006995, 1.0, 0.3813, 0.07227, 0.008023, 1.0, 0.3813, 0.07227, 0.008023, 1.0, 0.3813, 0.07227, 0.008023, 1.0, 0.2086, 0.04092, 0.004391, 1.0, 0.2918, 0.1441, 0.002428, 1.0, 0.3813, 0.07227, 0.008023, 1.0, 0.3813, 0.07227, 0.008023, 1.0, 0.2918, 0.05781, 0.006995, 1.0, 0.1413, 0.02843, 0.002732, 1.0, 0.1413, 0.02843, 0.002732, 1.0, 0.3813, 0.07227, 0.008023, 1.0, 0.3813, 0.07227, 0.008023, 1.0, 0.1413, 0.02843, 0.002732, 1.0, 0.1413, 0.02843, 0.002732, 1.0, 0.1413, 0.02843, 0.002732, 1.0, 0.2918, 0.05781, 0.006995, 1.0, 0.1413, 0.02843, 0.002732, 1.0, 0.2918, 0.05781, 0.006995, 1.0, 0.2918, 0.05781, 0.006995, 1.0, 0.2918, 0.05781, 0.006995, 1.0, 0.2918, 0.05781, 0.006995, 1.0, 0.2918, 0.05781, 0.006995, 1.0, 0.2918, 0.05781, 0.006995, 1.0, 0.2918, 0.05781, 0.006995, 1.0, 0.2918, 0.05781, 0.006995, 1.0, 0.2918, 0.05781, 0.006995, 1.0, 0.2918, 0.05781, 0.006995, 1.0, 0.2918, 0.05781, 0.006995, 1.0, 0.3813, 0.07227, 0.008023, 1.0, 0.3813, 0.07227, 0.008023, 1.0, 0.2086, 0.04092, 0.004391, 1.0, 0.2918, 0.05781, 0.006995, 1.0, 0.2918, 0.05781, 0.006995, 1.0, 0.1413, 0.02843, 0.002732, 1.0, 0.1413, 0.02843, 0.002732, 1.0, 0.1413, 0.02843, 0.002732, 1.0, 0.1413, 0.02843, 0.002732, 1.0, 0.1413, 0.02843, 0.002732, 1.0, 0.2918, 0.05781, 0.006995, 1.0, 0.2918, 0.05781, 0.006995, 1.0, 0.1413, 0.02843, 0.002732, 1.0, 0.1413, 0.02843, 0.002732, 1.0, 0.2918, 0.05781, 0.006995, 1.0, 0.2918, 0.05781, 0.006995, 1.0, 0.2918, 0.05781, 0.006995, 1.0, 0.2918, 0.05781, 0.006995, 1.0, 0.2918, 0.05781, 0.006995, 1.0, 0.2918, 0.05781, 0.006995, 1.0, 0.2918, 0.05781, 0.006995, 1.0, 0.1413, 0.02843, 0.002732, 1.0, 0.1413, 0.02843, 0.002732, 1.0, 0.1413, 0.02843, 0.002732, 1.0, 0.1413, 0.02843, 0.002732, 1.0, 0.1413, 0.02843, 0.002732, 1.0, 0.2918, 0.05781, 0.006995, 1.0, 0.1413, 0.02843, 0.002732, 1.0, 0.1413, 0.02843, 0.002732, 1.0, 0.2918, 0.05781, 0.006995, 1.0, 0.1413, 0.02843, 0.002732, 1.0, 0.1413, 0.02843, 0.002732, 1.0, 0.2918, 0.05781, 0.006995, 1.0, 0.2918, 0.05781, 0.006995, 1.0, 0.1413, 0.02843, 0.002732, 1.0, 0.1413, 0.02843, 0.002732, 1.0, 0.2918, 0.05781, 0.006995, 1.0, 0.1413, 0.02843, 0.002732, 1.0, 0.1413, 0.02843, 0.002732, 1.0, 0.1413, 0.02843, 0.002732, 1.0, 0.1413, 0.02843, 0.002732, 1.0, 0.1413, 0.02843, 0.002732, 1.0, 0.1413, 0.02843, 0.002732, 1.0, 0.1413, 0.02843, 0.002732, 1.0, 0.2918, 0.05781, 0.006995, 1.0, 0.3813, 0.07227, 0.008023, 1.0, 0.3813, 0.07227, 0.008023, 1.0, 0.1413, 0.02843, 0.002732, 1.0, 0.3813, 0.07227, 0.008023, 1.0, 0.1413, 0.02843, 0.002732, 1.0, 0.1413, 0.02843, 0.002732, 1.0, 0.1413, 0.02843, 0.002732, 1.0, 0.1413, 0.02843, 0.002732, 1.0, 0.2918, 0.05781, 0.006995, 1.0, 0.2918, 0.05781, 0.006995, 1.0, 0.2918, 0.05781, 0.006995, 1.0, 0.2918, 0.05781, 0.006995, 1.0, 0.1413, 0.02843, 0.002732, 1.0, 0.3813, 0.07227, 0.008023, 1.0, 0.3813, 0.07227, 0.008023, 1.0, 0.1413, 0.02843, 0.002732, 1.0, 0.1413, 0.02843, 0.002732, 1.0, 0.2918, 0.05781, 0.006995, 1.0, 0.3813, 0.07227, 0.008023, 1.0, 0.1413, 0.02843, 0.002732, 1.0, 0.1413, 0.02843, 0.002732, 1.0, 0.1413, 0.02843, 0.002732, 1.0, 0.1413, 0.02843, 0.002732, 1.0, 0.1413, 0.02843, 0.002732, 1.0, 0.1413, 0.02843, 0.002732, 1.0, 0.1413, 0.02843, 0.002732, 1.0, 0.3813, 0.07227, 0.008023, 1.0, 0.1413, 0.02843, 0.002732, 1.0, 0.1413, 0.02843, 0.002732, 1.0, 0.1413, 0.02843, 0.002732, 1.0, 0.1413, 0.02843, 0.002732, 1.0, 0.2918, 0.05781, 0.006995, 1.0, 0.2918, 0.05781, 0.006995, 1.0, 0.1413, 0.02843, 0.002732, 1.0, 0.2918, 0.05781, 0.006995, 1.0, 0.2918, 0.05781, 0.006995, 1.0, 0.1413, 0.02843, 0.002732, 1.0, 0.2918, 0.05781, 0.006995, 1.0, 0.2918, 0.05781, 0.006995, 1.0, 0.2918, 0.05781, 0.006995, 1.0, 0.1413, 0.02843, 0.002732, 1.0, 0.2918, 0.05781, 0.006995, 1.0, 0.2918, 0.05781, 0.006995, 1.0, 0.1413, 0.02843, 0.002732, 1.0, 0.1413, 0.02843, 0.002732, 1.0, 0.1413, 0.02843, 0.002732, 1.0, 0.2918, 0.05781, 0.006995, 1.0, 0.1413, 0.02843, 0.002732, 1.0, 0.3813, 0.07227, 0.008023, 1.0, 0.1413, 0.02843, 0.002732, 1.0, 0.1413, 0.02843, 0.002732, 1.0, 0.1413, 0.02843, 0.002732, 1.0, 0.2918, 0.05781, 0.006995, 1.0, 0.2918, 0.05781, 0.006995, 1.0, 0.3813, 0.07227, 0.008023, 1.0, 0.2918, 0.05781, 0.006995, 1.0, 0.2918, 0.05781, 0.006995, 1.0, 0.1413, 0.02843, 0.002732, 1.0, 0.1413, 0.02843, 0.002732, 1.0, 0.1413, 0.02843, 0.002732, 1.0, 0.1413, 0.02843, 0.002732, 1.0, 0.2918, 0.05781, 0.006995, 1.0, 0.1413, 0.02843, 0.002732, 1.0, 0.1413, 0.02843, 0.002732, 1.0, 0.1413, 0.02843, 0.002732, 1.0, 0.1413, 0.02843, 0.002732, 1.0, 0.1413, 0.02843, 0.002732, 1.0, 0.2918, 0.05781, 0.006995, 1.0, 0.2918, 0.05781, 0.006995, 1.0, 0.2918, 0.05781, 0.006995, 1.0, 0.2918, 0.05781, 0.006995, 1.0, 0.2918, 0.05781, 0.006995, 1.0, 0.2918, 0.05781, 0.006995, 1.0, 0.2918, 0.05781, 0.006995, 1.0, 0.2918, 0.05781, 0.006995, 1.0, 0.2918, 0.05781, 0.006995, 1.0, 0.2918, 0.05781, 0.006995, 1.0, 0.2918, 0.05781, 0.006995, 1.0, 0.2918, 0.05781, 0.006995, 1.0, 0.2918, 0.05781, 0.006995, 1.0, 0.2918, 0.05781, 0.006995, 1.0, 0.1413, 0.02843, 0.002732, 1.0, 0.1413, 0.02843, 0.002732, 1.0, 0.2918, 0.05781, 0.006995, 1.0, 0.2918, 0.05781, 0.006995, 1.0, 0.1413, 0.02843, 0.002732, 1.0, 0.2918, 0.05781, 0.006995, 1.0, 0.2918, 0.05781, 0.006995, 1.0, 0.2918, 0.05781, 0.006995, 1.0, 0.1413, 0.02843, 0.002732, 1.0, 0.2918, 0.05781, 0.006995, 1.0, 0.3813, 0.07227, 0.008023, 1.0, 0.3813, 0.07227, 0.008023, 1.0, 0.2918, 0.05781, 0.006995, 1.0, 0.2918, 0.05781, 0.006995, 1.0, 0.2918, 0.05781, 0.006995, 1.0, 0.2918, 0.05781, 0.006995, 1.0, 0.1413, 0.02843, 0.002732, 1.0, 0.2918, 0.05781, 0.006995, 1.0, 0.2918, 0.05781, 0.006995, 1.0, 0.2918, 0.05781, 0.006995, 1.0, 0.2918, 0.05781, 0.006995, 1.0, 0.3813, 0.07227, 0.008023, 1.0, 0.2918, 0.1441, 0.002428, 1.0, 0.2086, 0.04092, 0.004391, 1.0, 0.2918, 0.1441, 0.002428, 1.0, 0.2918, 0.1441, 0.002428, 1.0, 0.2086, 0.04092, 0.004391, 1.0, 0.3813, 0.07227, 0.008023, 1.0, 0.3813, 0.07227, 0.008023, 1.0, 0.2086, 0.04092, 0.004391, 1.0, 0.2086, 0.04092, 0.004391, 1.0, 0.2918, 0.1441, 0.002428, 1.0, 0.3813, 0.07227, 0.008023, 1.0, 0.1413, 0.02843, 0.002732, 1.0, 0.3813, 0.07227, 0.008023, 1.0, 0.1413, 0.02843, 0.002732, 1.0, 0.1413, 0.02843, 0.002732, 1.0, 0.2918, 0.05781, 0.006995, 1.0, 0.1413, 0.02843, 0.002732, 1.0, 0.3813, 0.07227, 0.008023, 1.0, 0.1413, 0.02843, 0.002732, 1.0, 0.1413, 0.02843, 0.002732, 1.0, 0.1413, 0.02843, 0.002732, 1.0, 0.1413, 0.02843, 0.002732, 1.0, 0.1413, 0.02843, 0.002732, 1.0, 0.1413, 0.02843, 0.002732, 1.0, 0.3813, 0.07227, 0.008023, 1.0, 0.1413, 0.02843, 0.002732, 1.0, 0.3813, 0.07227, 0.008023, 1.0, 0.2918, 0.05781, 0.006995, 1.0, 0.1413, 0.02843, 0.002732, 1.0, 0.1413, 0.02843, 0.002732, 1.0, 0.1413, 0.02843, 0.002732, 1.0, 0.1413, 0.02843, 0.002732, 1.0, 0.1413, 0.02843, 0.002732, 1.0, 0.1413, 0.02843, 0.002732, 1.0, 0.2918, 0.05781, 0.006995, 1.0, 0.1413, 0.02843, 0.002732, 1.0, 0.2918, 0.05781, 0.006995, 1.0, 0.2918, 0.05781, 0.006995, 1.0, 0.2918, 0.05781, 0.006995, 1.0, 0.2918, 0.05781, 0.006995, 1.0, 0.2918, 0.05781, 0.006995, 1.0, 0.2918, 0.05781, 0.006995, 1.0, 0.2918, 0.05781, 0.006995, 1.0, 0.2918, 0.05781, 0.006995, 1.0, 0.2918, 0.05781, 0.006995, 1.0, 0.3813, 0.07227, 0.008023, 1.0, 0.2918, 0.05781, 0.006995, 1.0, 0.3813, 0.07227, 0.008023, 1.0, 0.2086, 0.04092, 0.004391, 1.0, 0.3813, 0.07227, 0.008023, 1.0, 0.2918, 0.1441, 0.002428, 1.0, 0.3813, 0.07227, 0.008023, 1.0, 0.3813, 0.07227, 0.008023, 1.0, 0.2918, 0.05781, 0.006995, 1.0, 0.1413, 0.02843, 0.002732, 1.0, 0.1413, 0.02843, 0.002732, 1.0, 0.3813, 0.07227, 0.008023, 1.0, 0.1413, 0.02843, 0.002732, 1.0, 0.3813, 0.07227, 0.008023, 1.0, 0.1413, 0.02843, 0.002732, 1.0, 0.2918, 0.05781, 0.006995, 1.0, 0.1413, 0.02843, 0.002732, 1.0, 0.1413, 0.02843, 0.002732, 1.0, 0.2918, 0.05781, 0.006995, 1.0, 0.2918, 0.05781, 0.006995, 1.0, 0.2918, 0.05781, 0.006995, 1.0, 0.2918, 0.05781, 0.006995, 1.0, 0.2918, 0.05781, 0.006995, 1.0, 0.2918, 0.05781, 0.006995, 1.0, 0.2918, 0.05781, 0.006995, 1.0, 0.2918, 0.05781, 0.006995, 1.0, 0.2918, 0.05781, 0.006995, 1.0, 0.2918, 0.05781, 0.006995, 1.0, 0.2918, 0.05781, 0.006995, 1.0, 0.3813, 0.07227, 0.008023, 1.0, 0.2086, 0.04092, 0.004391, 1.0, 0.3813, 0.07227, 0.008023, 1.0, 0.2918, 0.05781, 0.006995, 1.0, 0.1413, 0.02843, 0.002732, 1.0, 0.2918, 0.05781, 0.006995, 1.0, 0.4342, 0.4452, 0.0, 1.0, 0.2789, 0.2874, 0.0, 1.0, 0.2789, 0.2874, 0.0, 1.0, 0.4342, 0.4452, 0.0, 1.0, 0.2789, 0.2874, 0.0, 1.0, 0.2789, 0.2874, 0.0, 1.0, 0.4342, 0.4452, 0.0, 1.0, 0.2789, 0.2874, 0.0, 1.0, 0.2789, 0.2874, 0.0, 1.0, 0.4342, 0.4452, 0.0, 1.0, 0.2789, 0.2874, 0.0, 1.0, 0.2789, 0.2874, 0.0, 1.0, 0.3515, 0.3613, 0.0, 1.0, 0.3515, 0.3613, 0.0, 1.0, 0.3515, 0.3613, 0.0, 1.0, 0.3515, 0.3613, 0.0, 1.0, 0.4342, 0.4452, 0.0, 1.0, 0.2918, 0.3005, 0.0, 1.0, 0.2961, 0.305, 0.0, 1.0, 0.4342, 0.4452, 0.0, 1.0, 0.3613, 0.3712, 0.0, 1.0, 0.3325, 0.3419, 0.0, 1.0, 0.4342, 0.4452, 0.0, 1.0, 0.2961, 0.305, 0.0, 1.0, 0.3613, 0.3712, 0.0, 1.0, 0.4342, 0.4452, 0.0, 1.0, 0.3325, 0.3419, 0.0, 1.0, 0.2918, 0.3005, 0.0, 1.0, 0.4342, 0.4452, 0.0, 1.0, 0.2789, 0.2874, 0.0, 1.0, 0.2789, 0.2874, 0.0, 1.0, 0.4342, 0.4452, 0.0, 1.0, 0.2789, 0.2874, 0.0, 1.0, 0.2789, 0.2874, 0.0, 1.0, 0.4342, 0.4452, 0.0, 1.0, 0.2789, 0.2874, 0.0, 1.0, 0.2789, 0.2874, 0.0, 1.0, 0.4342, 0.4452, 0.0, 1.0, 0.2789, 0.2874, 0.0, 1.0, 0.2789, 0.2874, 0.0, 1.0, 0.4342, 0.4452, 0.0, 1.0, 0.2831, 0.2918, 0.0, 1.0, 0.2789, 0.2874, 0.0, 1.0, 0.4342, 0.4452, 0.0, 1.0, 0.2789, 0.2874, 0.0, 1.0, 0.2789, 0.2874, 0.0, 1.0, 0.4342, 0.4452, 0.0, 1.0, 0.2789, 0.2874, 0.0, 1.0, 0.2789, 0.2874, 0.0, 1.0, 0.4342, 0.4452, 0.0, 1.0, 0.2789, 0.2874, 0.0, 1.0, 0.2831, 0.2918, 0.0, 1.0, 0.3515, 0.3613, 0.0, 1.0, 0.3515, 0.3613, 0.0, 1.0, 0.2789, 0.2874, 0.0, 1.0, 0.2789, 0.2874, 0.0, 1.0, 0.3515, 0.3613, 0.0, 1.0, 0.3515, 0.3613, 0.0, 1.0, 0.2789, 0.2874, 0.0, 1.0, 0.2789, 0.2874, 0.0, 1.0, 0.3515, 0.3613, 0.0, 1.0, 0.3515, 0.3613, 0.0, 1.0, 0.2789, 0.2874, 0.0, 1.0, 0.2789, 0.2874, 0.0, 1.0, 0.3515, 0.3613, 0.0, 1.0, 0.3515, 0.3613, 0.0, 1.0, 0.2789, 0.2874, 0.0, 1.0, 0.2789, 0.2874, 0.0, 1.0, 0.0, 0.3095, 0.4342, 1.0, 0.0, 0.3095, 0.4342, 1.0, 0.0, 0.3095, 0.4342, 1.0, 0.0, 0.3095, 0.4342, 1.0, 0.0, 0.3095, 0.4342, 1.0, 0.06301, 0.2232, 0.2384, 1.0, 0.0, 0.3095, 0.4342, 1.0, 0.003677, 0.1651, 0.4287, 1.0, 0.0, 0.3095, 0.4342, 1.0, 0.0, 0.3095, 0.4342, 1.0, 0.0, 0.3095, 0.4342, 1.0, 0.0, 0.3095, 0.4342, 1.0, 0.0, 0.3095, 0.4342, 1.0, 0.0, 0.3095, 0.4342, 1.0, 0.0, 0.3095, 0.4342, 1.0, 0.0, 0.3095, 0.4342, 1.0, 0.01229, 0.4233, 0.009721, 1.0, 0.0, 0.2664, 0.4342, 1.0, 0.0, 0.3095, 0.4342, 1.0, 0.0, 0.3095, 0.4342, 1.0, 0.0, 0.2664, 0.4342, 1.0, 0.0, 0.3095, 0.4342, 1.0, 0.0, 0.3095, 0.4342, 1.0, 0.06301, 0.2232, 0.2384, 1.0, 0.01229, 0.4233, 0.009721, 1.0, 0.003677, 0.1651, 0.4287, 1.0, 0.0, 0.3095, 0.4342, 1.0, 0.0, 0.3095, 0.4342, 1.0, 0.0, 0.3095, 0.4342, 1.0, 0.0, 0.3095, 0.4342, 1.0, 0.0, 0.3095, 0.4342, 1.0, 0.0, 0.3095, 0.4342, 1.0, 0.0, 0.3095, 0.4342, 1.0, 0.0, 0.3095, 0.4342, 1.0, 0.06301, 0.2232, 0.2384, 1.0, 0.003677, 0.1651, 0.4287, 1.0, 0.0, 0.3095, 0.4342, 1.0, 0.0, 0.3095, 0.4342, 1.0, 0.0, 0.3095, 0.4342, 1.0, 0.0, 0.3095, 0.4342, 1.0, 0.0, 0.3095, 0.4342, 1.0, 0.0, 0.3095, 0.4342, 1.0, 0.0, 0.3095, 0.4342, 1.0, 0.001821, 0.2918, 0.4342, 1.0, 0.6724, 0.6376, 0.6105, 1.0, 0.0, 0.3095, 0.4342, 1.0, 0.0, 0.3095, 0.4342, 1.0, 0.001214, 0.2831, 0.4342, 1.0, 0.001821, 0.2918, 0.4342, 1.0, 0.0, 0.3095, 0.4342, 1.0, 0.0, 0.3095, 0.4342, 1.0, 0.6724, 0.6376, 0.6105, 1.0, 0.06301, 0.2232, 0.2384, 1.0, 0.003677, 0.1651, 0.4287, 1.0, 0.001214, 0.2831, 0.4342, 1.0, 0.0, 0.3095, 0.4342, 1.0, 0.2918, 0.1274, 0.007499, 1.0, 0.2918, 0.06301, 0.006995, 1.0, 0.2918, 0.05781, 0.006995, 1.0, 0.2918, 0.06301, 0.006995, 1.0, 0.2918, 0.1274, 0.007499, 1.0, 0.2918, 0.05781, 0.006995, 1.0, 0.2918, 0.05781, 0.006995, 1.0, 0.2918, 0.1274, 0.007499, 1.0, 0.2918, 0.05781, 0.006995, 1.0, 0.2918, 0.1274, 0.007499, 1.0, 0.2918, 0.05781, 0.006995, 1.0, 0.2918, 0.05781, 0.006995, 1.0, 0.2918, 0.1274, 0.007499, 1.0, 0.5089, 0.3968, 0.01096, 1.0, 0.5089, 0.3968, 0.01096, 1.0, 0.2918, 0.1274, 0.007499, 1.0, 0.2918, 0.1274, 0.007499, 1.0, 0.5089, 0.3968, 0.01096, 1.0, 0.2918, 0.1274, 0.007499, 1.0, 0.5089, 0.3968, 0.01096, 1.0, 0.5089, 0.3968, 0.01096, 1.0, 0.2918, 0.1274, 0.007499, 1.0, 0.5089, 0.3968, 0.01096, 1.0, 0.2918, 0.1274, 0.007499, 1.0, 0.5089, 0.3968, 0.01096, 1.0, 0.5089, 0.3968, 0.01096, 1.0, 0.5089, 0.3968, 0.01096, 1.0, 0.2918, 0.1274, 0.007499, 1.0, 0.2918, 0.1274, 0.007499, 1.0, 0.2918, 0.06301, 0.006995, 1.0, 0.2918, 0.06301, 0.006995, 1.0, 0.2918, 0.1274, 0.007499, 1.0, 0.2918, 0.1274, 0.007499, 1.0, 0.2918, 0.1274, 0.007499, 1.0, 0.2918, 0.1274, 0.007499, 1.0, 0.2918, 0.05781, 0.006995, 1.0, 0.2918, 0.1274, 0.007499, 1.0, 0.2918, 0.1274, 0.007499, 1.0, 0.5089, 0.3968, 0.01096, 1.0, 0.2918, 0.1274, 0.007499, 1.0, 0.5089, 0.3968, 0.01096, 1.0, 0.5089, 0.3968, 0.01096, 1.0, 0.2918, 0.1274, 0.007499, 1.0, 0.2918, 0.05781, 0.006995, 1.0, 0.2918, 0.06301, 0.006995, 1.0, 0.2918, 0.06301, 0.006995, 1.0, 0.2918, 0.05781, 0.006995, 1.0, 0.2918, 0.1274, 0.007499, 1.0, 0.2918, 0.05781, 0.006995, 1.0, 0.2918, 0.05781, 0.006995, 1.0, 0.2918, 0.1274, 0.007499, 1.0, 0.2918, 0.1274, 0.007499, 1.0, 0.2918, 0.05781, 0.006995, 1.0, 0.2918, 0.05781, 0.006995, 1.0, 0.2918, 0.1274, 0.007499, 1.0, 0.5089, 0.3968, 0.01096, 1.0, 0.5089, 0.3968, 0.01096, 1.0, 0.5089, 0.3968, 0.01096, 1.0, 0.5089, 0.3968, 0.01096, 1.0, 0.4342, 0.4452, 0.0, 1.0, 0.2918, 0.1274, 0.007499, 1.0, 0.5089, 0.3968, 0.01096, 1.0, 0.2918, 0.1274, 0.007499, 1.0, 0.2918, 0.1274, 0.007499, 1.0, 0.5089, 0.3968, 0.01096, 1.0, 0.5089, 0.3968, 0.01096, 1.0, 0.2918, 0.1274, 0.007499, 1.0, 0.2918, 0.1274, 0.007499, 1.0, 0.5089, 0.3968, 0.01096, 1.0, 0.4342, 0.4452, 0.0, 1.0, 0.4342, 0.4452, 0.0, 1.0, 0.4342, 0.4452, 0.0, 1.0, 0.5089, 0.3968, 0.01096, 1.0, 0.4342, 0.4452, 0.0, 1.0, 0.4342, 0.4452, 0.0, 1.0, 0.5089, 0.3968, 0.01096, 1.0, 0.4342, 0.4452, 0.0, 1.0, 0.5089, 0.3968, 0.01096, 1.0, 0.5089, 0.3968, 0.01096, 1.0, 0.4342, 0.4452, 0.0, 1.0, 0.4342, 0.4452, 0.0, 1.0, 0.4342, 0.4452, 0.0, 1.0, 0.4342, 0.4452, 0.0, 1.0, 0.4342, 0.4452, 0.0, 1.0, 0.4342, 0.4452, 0.0, 1.0, 0.4342, 0.4452, 0.0, 1.0, 0.4342, 0.4452, 0.0, 1.0, 0.2918, 0.1274, 0.007499, 1.0, 0.2918, 0.06301, 0.006995, 1.0, 0.2918, 0.1274, 0.007499, 1.0, 0.2918, 0.06301, 0.006995, 1.0, 0.2918, 0.1274, 0.007499, 1.0, 0.2918, 0.1274, 0.007499, 1.0, 0.2918, 0.1274, 0.007499, 1.0, 0.2918, 0.05781, 0.006995, 1.0, 0.2918, 0.1274, 0.007499, 1.0, 0.5089, 0.3968, 0.01096, 1.0, 0.4342, 0.4452, 0.0, 1.0, 0.4342, 0.4452, 0.0, 1.0, 0.2918, 0.1274, 0.007499, 1.0, 0.5089, 0.3968, 0.01096, 1.0, 0.2918, 0.1274, 0.007499, 1.0, 0.2918, 0.1274, 0.007499, 1.0, 0.5089, 0.3968, 0.01096, 1.0, 0.5089, 0.3968, 0.01096, 1.0, 0.5089, 0.3968, 0.01096, 1.0, 0.4342, 0.4452, 0.0, 1.0, 0.5089, 0.3968, 0.01096, 1.0, 0.1413, 0.02843, 0.002732, 1.0, 0.1413, 0.02843, 0.002732, 1.0, 0.1413, 0.02843, 0.002732, 1.0, 0.1413, 0.02843, 0.002732, 1.0, 0.1413, 0.02843, 0.002732, 1.0, 0.1413, 0.02843, 0.002732, 1.0, 0.2918, 0.05781, 0.006995, 1.0, 0.1413, 0.02843, 0.002732, 1.0, 0.1413, 0.02843, 0.002732, 1.0, 0.1413, 0.02843, 0.002732, 1.0, 0.1413, 0.02843, 0.002732, 1.0, 0.1413, 0.02843, 0.002732, 1.0, 0.1683, 0.0331, 0.003677, 1.0, 0.1413, 0.02843, 0.002732, 1.0, 0.1413, 0.02843, 0.002732, 1.0, 0.2051, 0.04231, 0.004391, 1.0, 0.1413, 0.02843, 0.002732, 1.0, 0.1413, 0.02843, 0.002732, 1.0, 0.1413, 0.02843, 0.002732, 1.0, 0.1413, 0.02843, 0.002732, 1.0, 0.1413, 0.02843, 0.002732, 1.0, 0.1413, 0.02843, 0.002732, 1.0, 0.1413, 0.02843, 0.002732, 1.0, 0.1413, 0.02843, 0.002732, 1.0, 0.1413, 0.02843, 0.002732, 1.0, 0.1683, 0.0331, 0.003677, 1.0, 0.1413, 0.02843, 0.002732, 1.0, 0.2918, 0.05781, 0.006995, 1.0, 0.2051, 0.04231, 0.004391, 1.0, 0.1413, 0.02843, 0.002732, 1.0, 0.1413, 0.02843, 0.002732, 1.0, 0.1413, 0.02843, 0.002732, 1.0, 0.1413, 0.02843, 0.002732, 1.0, 0.1683, 0.0331, 0.003677, 1.0, 0.2918, 0.05781, 0.006995, 1.0, 0.1413, 0.02843, 0.002732, 1.0, 0.1413, 0.02843, 0.002732, 1.0, 0.1413, 0.02843, 0.002732, 1.0, 0.1413, 0.02843, 0.002732, 1.0, 0.1413, 0.02843, 0.002732, 1.0, 0.1413, 0.02843, 0.002732, 1.0, 0.1413, 0.02843, 0.002732, 1.0, 0.1413, 0.02843, 0.002732, 1.0, 0.1413, 0.02843, 0.002732, 1.0, 0.1413, 0.02843, 0.002732, 1.0, 0.1413, 0.02843, 0.002732, 1.0, 0.1413, 0.02843, 0.002732, 1.0, 0.1413, 0.02843, 0.002732, 1.0, 0.1413, 0.02843, 0.002732, 1.0, 0.1413, 0.02843, 0.002732, 1.0, 0.1413, 0.02843, 0.002732, 1.0, 0.2918, 0.05781, 0.006995, 1.0, 0.1413, 0.02843, 0.002732, 1.0, 0.1413, 0.02843, 0.002732, 1.0, 0.1413, 0.02843, 0.002732, 1.0, 0.1413, 0.02843, 0.002732, 1.0, 0.1413, 0.02843, 0.002732, 1.0, 0.1683, 0.0331, 0.003677, 1.0, 0.1413, 0.02843, 0.002732, 1.0, 0.1413, 0.02843, 0.002732, 1.0, 0.2051, 0.04231, 0.004391, 1.0, 0.1413, 0.02843, 0.002732, 1.0, 0.1413, 0.02843, 0.002732, 1.0, 0.1413, 0.02843, 0.002732, 1.0, 0.1413, 0.02843, 0.002732, 1.0, 0.1413, 0.02843, 0.002732, 1.0, 0.1413, 0.02843, 0.002732, 1.0, 0.1413, 0.02843, 0.002732, 1.0, 0.1413, 0.02843, 0.002732, 1.0, 0.1413, 0.02843, 0.002732, 1.0, 0.1413, 0.02843, 0.002732, 1.0, 0.1683, 0.0331, 0.003677, 1.0, 0.2918, 0.05781, 0.006995, 1.0, 0.1413, 0.02843, 0.002732, 1.0, 0.2051, 0.04231, 0.004391, 1.0, 0.1413, 0.02843, 0.002732, 1.0, 0.1413, 0.02843, 0.002732, 1.0, 0.1413, 0.02843, 0.002732, 1.0, 0.1683, 0.0331, 0.003677, 1.0, 0.1413, 0.02843, 0.002732, 1.0, 0.2918, 0.05781, 0.006995, 1.0, 0.1413, 0.02843, 0.002732, 1.0, 0.1413, 0.02843, 0.002732, 1.0, 0.1413, 0.02843, 0.002732, 1.0, 0.1413, 0.02843, 0.002732, 1.0, 0.1413, 0.02843, 0.002732, 1.0, 0.1413, 0.02843, 0.002732, 1.0, 0.1413, 0.02843, 0.002732, 1.0, 0.1413, 0.02843, 0.002732, 1.0, 0.1413, 0.02843, 0.002732, 1.0])
me_circle.materials.append(mat_body)
me_circle.materials.append(mat_spikes)
me_circle.materials.append(mat_eye)
me_circle.materials.append(mat_rust)
me_circle.use_remesh_fix_poles = True
me_circle.use_remesh_preserve_attributes = False
me_circle.use_mirror_vertex_groups = False
me_circle.update()
me_cube_001 = bpy.data.meshes.new('Cube.001')
me_cube_001.from_pydata([(-73.27, -65.47, 0.0), (-73.27, -65.47, 230.8), (-73.27, 65.47, 230.8), (73.27, -65.47, 230.8), (73.27, 65.47, 230.8), (-73.27, 65.47, 0.0), (-2.304e-07, 92.23, 230.8), (73.27, 65.47, 0.0), (103.2, -1.536e-07, 230.8), (73.27, -65.47, 0.0), (-2.304e-07, -92.23, 0.0), (-2.304e-07, -92.23, 230.8), (-103.2, -1.536e-07, 230.8), (103.2, -1.536e-07, 0.0), (-2.304e-07, 92.23, 0.0), (-103.2, -1.536e-07, 0.0)], [], [(15, 12, 2, 5), (14, 6, 4, 7), (13, 8, 3, 9), (10, 11, 1, 0), (12, 1, 11), (8, 12, 11, 3), (4, 6, 12, 8), (6, 2, 12), (9, 3, 11, 10), (7, 4, 8, 13), (5, 2, 6, 14), (0, 1, 12, 15)])
_uv = me_cube_001.uv_layers.new(name='UVMap')
_uv.uv.foreach_set('vector', [0.5, 0.125, 0.625, 0.125, 0.625, 0.25, 0.5, 0.25, 0.5, 0.375, 0.625, 0.375, 0.625, 0.5, 0.5, 0.5, 0.5, 0.625, 0.625, 0.625, 0.625, 0.75, 0.5, 0.75, 0.5, 0.875, 0.625, 0.875, 0.625, 1.0, 0.5, 1.0, 0.875, 0.625, 0.875, 0.75, 0.75, 0.75, 0.625, 0.625, 0.75, 0.625, 0.75, 0.75, 0.625, 0.75, 0.625, 0.5, 0.75, 0.5, 0.75, 0.625, 0.625, 0.625, 0.75, 0.5, 0.875, 0.5, 0.75, 0.625, 0.5, 0.75, 0.625, 0.75, 0.625, 0.875, 0.5, 0.875, 0.5, 0.5, 0.625, 0.5, 0.625, 0.625, 0.5, 0.625, 0.5, 0.25, 0.625, 0.25, 0.625, 0.375, 0.5, 0.375, 0.5, 0.0, 0.625, 0.0, 0.625, 0.125, 0.5, 0.125])
me_cube_001.use_remesh_fix_poles = True
me_cube_001.use_remesh_preserve_attributes = False
me_cube_001.use_mirror_vertex_groups = False
me_cube_001.update()

# ---- objects
ob_armos_nocollision = bpy.data.objects.new('Armos#NoCollision', me_circle)
ob_collision_nomesh = bpy.data.objects.new('Collision#NoMesh', me_cube_001)

# ---- transforms, parenting, visibility, modifiers, constraints
ob_armos_nocollision.location = (0.0, 0.0, 0.0)
ob_armos_nocollision.visible_shadow = False
ob_armos_nocollision.lineart.crease_threshold = 0.0
ob_collision_nomesh.location = (0.0, 0.0, 0.0)
ob_collision_nomesh.lineart.crease_threshold = 0.0

# ---- collection membership
col_armosknight.objects.link(ob_armos_nocollision)
col_armosknight.objects.link(ob_collision_nomesh)

# ---- scene / render settings (as saved in the file)
scene.frame_start = 1; scene.frame_end = 250; scene.frame_set(0)
scene.render.engine = 'BLENDER_EEVEE_NEXT'
scene.cycles.use_denoising = False
scene.cycles.samples = 128
scene.cycles.sampling_pattern = 'TABULATED_SOBOL'
scene.cycles.use_adaptive_sampling = False
scene.cycles.use_light_tree = False
scene.view_settings.view_transform = 'Filmic'
bpy.context.view_layer.update()

# ---- added for rendering (the .blend has no active camera and no usable light): camera, sun
cam_auto = bpy.data.cameras.new('AutoCamera')
cam_auto.lens = 50.0
cam_auto.sensor_width = 36.0
cam_auto.clip_end = 6185.8
ob_auto_camera = bpy.data.objects.new('AutoCamera', cam_auto)
scene.collection.objects.link(ob_auto_camera)
ob_auto_camera.location = (352.469, -422.962, 412.822)
ob_auto_camera.rotation_euler = (1.09748, -7.21219e-08, 0.694738)
scene.camera = ob_auto_camera
light_auto_sun = bpy.data.lights.new('AutoSun', 'SUN')
light_auto_sun.energy = 3.0
light_auto_sun.angle = 0.0523599
ob_auto_sun = bpy.data.objects.new('AutoSun', light_auto_sun)
scene.collection.objects.link(ob_auto_sun)
ob_auto_sun.rotation_euler = (0.872665, 0.174533, 0.523599)
bpy.context.view_layer.update()
